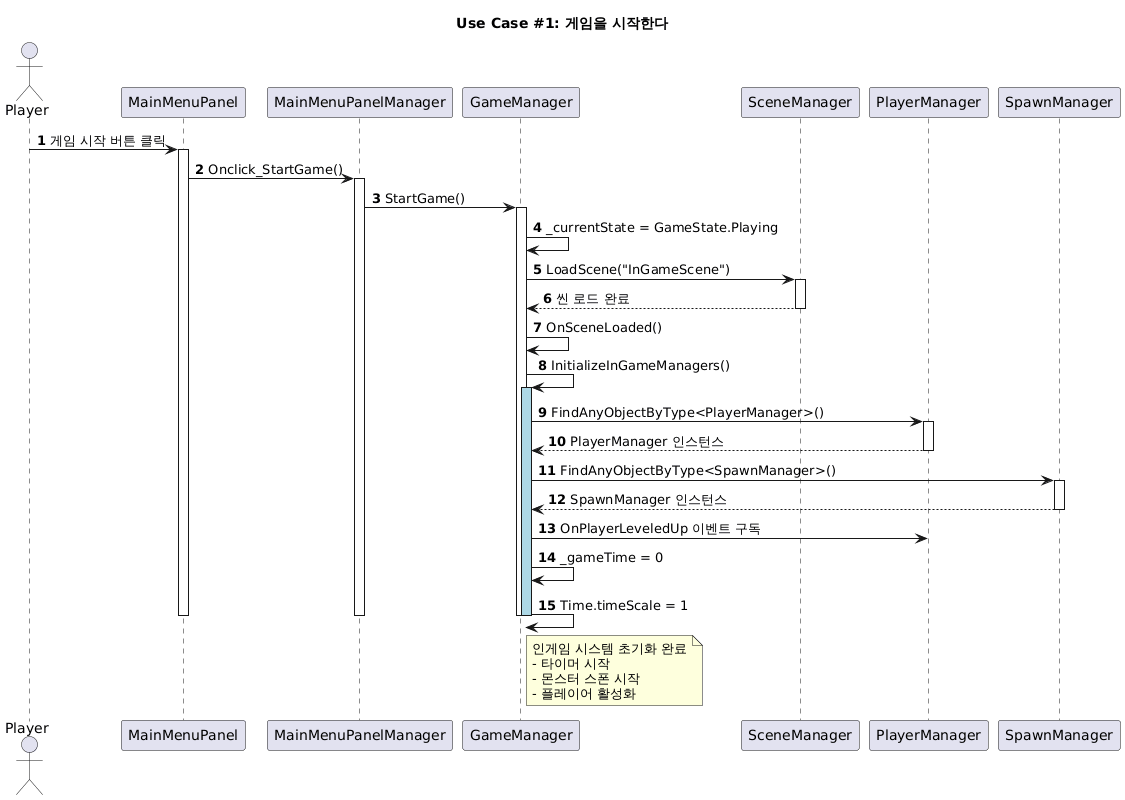

The diagram above was rendered by PlantUML. Its source (embedded in the PNG):
@startuml
title Use Case #1: 게임을 시작한다
actor Player as P
participant "MainMenuPanel" as MMP
participant "MainMenuPanelManager" as MMPM
participant "GameManager" as GM
participant "SceneManager" as SM
participant "PlayerManager" as PM
participant "SpawnManager" as SpM
autonumber
P -> MMP : 게임 시작 버튼 클릭
activate MMP
MMP -> MMPM : Onclick_StartGame()
activate MMPM
MMPM -> GM : StartGame()
activate GM
GM -> GM : _currentState = GameState.Playing
GM -> SM : LoadScene("InGameScene")
activate SM
SM --> GM : 씬 로드 완료
deactivate SM
GM -> GM : OnSceneLoaded()
GM -> GM : InitializeInGameManagers()
activate GM #LightBlue
GM -> PM : FindAnyObjectByType<PlayerManager>()
activate PM
PM --> GM : PlayerManager 인스턴스
deactivate PM
GM -> SpM : FindAnyObjectByType<SpawnManager>()
activate SpM
SpM --> GM : SpawnManager 인스턴스
deactivate SpM
GM -> PM : OnPlayerLeveledUp 이벤트 구독
GM -> GM : _gameTime = 0
GM -> GM : Time.timeScale = 1
deactivate GM
deactivate GM
deactivate MMPM
deactivate MMP
note right of GM
  인게임 시스템 초기화 완료
  - 타이머 시작
  - 몬스터 스폰 시작
  - 플레이어 활성화
end note
@enduml